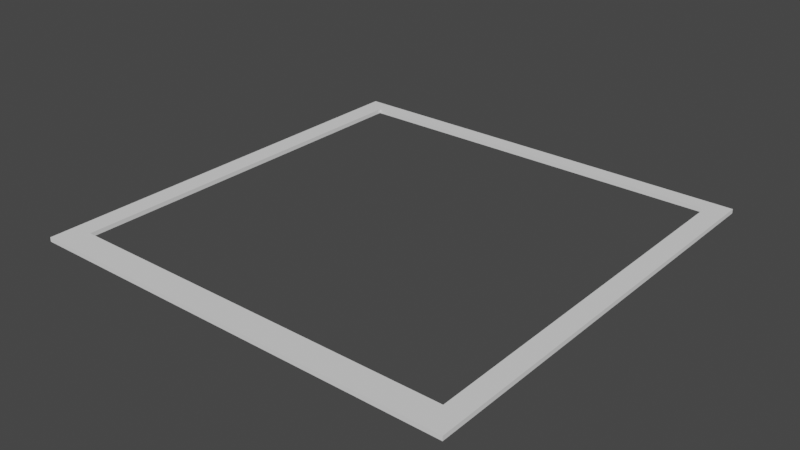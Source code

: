 # Source: perfect.blend  (saved by Blender 2.93.20; exported with 4.5.12 LTS)
import bpy
from mathutils import Matrix  # noqa: F401  (used for matrix-valued properties, if any)

bpy.ops.wm.read_factory_settings(use_empty=True)
scene = bpy.context.scene
scene.name = 'Scene'

# ---- collections
col_collection = bpy.data.collections.new('Collection'); scene.collection.children.link(col_collection)

# ---- world
world_world = bpy.data.worlds.new('World'); scene.world = world_world
world_world.use_nodes = True; world_world.node_tree.nodes.clear()
_N = world_world.node_tree.nodes; _L = world_world.node_tree.links
n0 = _N.new('ShaderNodeOutputWorld'); n0.name = 'World Output'; n0.location = (300, 300)
n1 = _N.new('ShaderNodeBackground'); n1.name = 'Background'; n1.location = (10, 300)
n1.inputs[0].default_value = (0.05088, 0.05088, 0.05088, 1.0)
_L.new(n1.outputs[0], n0.inputs[0])
n0.is_active_output = True
world_world.color = (0.05088, 0.05088, 0.05088)
world_world.use_sun_shadow = False
world_world.sun_shadow_jitter_overblur = 0.0

# ---- meshes
me_cube_005 = bpy.data.meshes.new('Cube.005')
me_cube_005.from_pydata([(-0.5, -0.5039, -0.005), (-0.5, -0.5039, 0.005), (-0.5, 0.4961, -0.005), (-0.5, 0.4961, 0.005), (0.5, -0.5039, -0.005), (0.5, -0.5039, 0.005), (0.5, 0.4961, -0.005), (0.5, 0.4961, 0.005), (-0.5, -0.003933, -0.005), (0.0, 0.4961, -0.005), (0.5, -0.003933, -0.005), (0.0, -0.5039, -0.005), (-0.5, -0.4418, -0.005), (-0.4528, 0.4961, -0.005), (0.5, 0.4587, -0.005), (0.4528, -0.5039, -0.005), (-0.5, 0.4587, -0.005), (0.4528, 0.4961, -0.005), (0.5, -0.4418, -0.005), (-0.4528, -0.5039, -0.005), (0.0, -0.4418, -0.005), (0.0, 0.4587, -0.005), (-0.4528, -0.003933, -0.005), (0.4528, -0.003933, -0.005), (0.4528, 0.4587, -0.005), (-0.4528, 0.4587, -0.005), (-0.4528, -0.4418, -0.005), (0.4528, -0.4418, -0.005), (-0.5, -0.003933, 0.005), (0.0, 0.4961, 0.005), (0.5, -0.003933, 0.005), (0.0, -0.5039, 0.005), (-0.5, 0.4587, 0.005), (0.4528, 0.4961, 0.005), (0.5, -0.4418, 0.005), (-0.4528, -0.5039, 0.005), (-0.5, -0.4418, 0.005), (-0.4528, 0.4961, 0.005), (0.5, 0.4587, 0.005), (0.4528, -0.5039, 0.005), (0.0, -0.4418, 0.005), (0.0, 0.4587, 0.005), (0.4528, -0.003933, 0.005), (-0.4528, -0.003933, 0.005), (-0.4528, 0.4587, 0.005), (0.4528, 0.4587, 0.005), (0.4528, -0.4418, 0.005), (-0.4528, -0.4418, 0.005)], [], [(0, 1, 36, 28, 32, 3, 2, 16, 8, 12), (2, 3, 37, 29, 33, 7, 6, 17, 9, 13), (6, 7, 38, 30, 34, 5, 4, 18, 10, 14), (4, 5, 39, 31, 35, 1, 0, 19, 11, 15), (27, 18, 4, 15), (47, 36, 1, 35), (26, 20, 11, 19), (24, 14, 10, 23), (9, 17, 24, 21), (17, 6, 14, 24), (16, 25, 22, 8), (2, 13, 25, 16), (13, 9, 21, 25), (12, 26, 19, 0), (8, 22, 26, 12), (20, 27, 15, 11), (23, 10, 18, 27), (46, 40, 31, 39), (22, 25, 44, 43, 47, 26), (44, 32, 28, 43), (24, 45, 41, 44, 25, 21), (29, 37, 44, 41), (37, 3, 32, 44), (38, 45, 42, 30), (7, 33, 45, 38), (33, 29, 41, 45), (34, 46, 39, 5), (30, 42, 46, 34), (23, 27, 46, 42, 45, 24), (40, 47, 35, 31), (20, 26, 47, 40, 46, 27), (43, 28, 36, 47)])
_uv = me_cube_005.uv_layers.new(name='UVMap')
_uv.uv.foreach_set('vector', [0.375, 0.0, 0.625, 0.0, 0.625, 0.0625, 0.625, 0.125, 0.625, 0.1875, 0.625, 0.25, 0.375, 0.25, 0.375, 0.1875, 0.375, 0.125, 0.375, 0.0625, 0.375, 0.25, 0.625, 0.25, 0.625, 0.3125, 0.625, 0.375, 0.625, 0.4375, 0.625, 0.5, 0.375, 0.5, 0.375, 0.4375, 0.375, 0.375, 0.375, 0.3125, 0.375, 0.5, 0.625, 0.5, 0.625, 0.5625, 0.625, 0.625, 0.625, 0.6875, 0.625, 0.75, 0.375, 0.75, 0.375, 0.6875, 0.375, 0.625, 0.375, 0.5625, 0.375, 0.75, 0.625, 0.75, 0.625, 0.8125, 0.625, 0.875, 0.625, 0.9375, 0.625, 1.0, 0.375, 1.0, 0.375, 0.9375, 0.375, 0.875, 0.375, 0.8125, 0.3125, 0.6875, 0.375, 0.6875, 0.375, 0.75, 0.3125, 0.75, 0.8125, 0.6875, 0.875, 0.6875, 0.875, 0.75, 0.8125, 0.75, 0.1875, 0.6875, 0.25, 0.6875, 0.25, 0.75, 0.1875, 0.75, 0.3125, 0.5625, 0.375, 0.5625, 0.375, 0.625, 0.3125, 0.625, 0.25, 0.5, 0.3125, 0.5, 0.3125, 0.5625, 0.25, 0.5625, 0.3125, 0.5, 0.375, 0.5, 0.375, 0.5625, 0.3125, 0.5625, 0.125, 0.5625, 0.1875, 0.5625, 0.1875, 0.625, 0.125, 0.625, 0.125, 0.5, 0.1875, 0.5, 0.1875, 0.5625, 0.125, 0.5625, 0.1875, 0.5, 0.25, 0.5, 0.25, 0.5625, 0.1875, 0.5625, 0.125, 0.6875, 0.1875, 0.6875, 0.1875, 0.75, 0.125, 0.75, 0.125, 0.625, 0.1875, 0.625, 0.1875, 0.6875, 0.125, 0.6875, 0.25, 0.6875, 0.3125, 0.6875, 0.3125, 0.75, 0.25, 0.75, 0.3125, 0.625, 0.375, 0.625, 0.375, 0.6875, 0.3125, 0.6875, 0.6875, 0.6875, 0.75, 0.6875, 0.75, 0.75, 0.6875, 0.75, 0.1875, 0.625, 0.1875, 0.5625, 0.8125, 0.5625, 0.8125, 0.625, 0.8125, 0.6875, 0.1875, 0.6875, 0.8125, 0.5625, 0.875, 0.5625, 0.875, 0.625, 0.8125, 0.625, 0.3125, 0.5625, 0.6875, 0.5625, 0.75, 0.5625, 0.8125, 0.5625, 0.1875, 0.5625, 0.25, 0.5625, 0.75, 0.5, 0.8125, 0.5, 0.8125, 0.5625, 0.75, 0.5625, 0.8125, 0.5, 0.875, 0.5, 0.875, 0.5625, 0.8125, 0.5625, 0.625, 0.5625, 0.6875, 0.5625, 0.6875, 0.625, 0.625, 0.625, 0.625, 0.5, 0.6875, 0.5, 0.6875, 0.5625, 0.625, 0.5625, 0.6875, 0.5, 0.75, 0.5, 0.75, 0.5625, 0.6875, 0.5625, 0.625, 0.6875, 0.6875, 0.6875, 0.6875, 0.75, 0.625, 0.75, 0.625, 0.625, 0.6875, 0.625, 0.6875, 0.6875, 0.625, 0.6875, 0.3125, 0.625, 0.3125, 0.6875, 0.6875, 0.6875, 0.6875, 0.625, 0.6875, 0.5625, 0.3125, 0.5625, 0.75, 0.6875, 0.8125, 0.6875, 0.8125, 0.75, 0.75, 0.75, 0.25, 0.6875, 0.1875, 0.6875, 0.8125, 0.6875, 0.75, 0.6875, 0.6875, 0.6875, 0.3125, 0.6875, 0.8125, 0.625, 0.875, 0.625, 0.875, 0.6875, 0.8125, 0.6875])
me_cube_005.use_remesh_fix_poles = True
me_cube_005.use_remesh_preserve_attributes = False
me_cube_005.update()

# ---- objects
ob_perfect_match = bpy.data.objects.new('Perfect Match', me_cube_005)

# ---- transforms, parenting, visibility, modifiers, constraints
ob_perfect_match.location = (0.0, 0.0, 0.0)

# ---- collection membership
col_collection.objects.link(ob_perfect_match)

# ---- scene / render settings (as saved in the file)
scene.frame_start = 1; scene.frame_end = 250; scene.frame_set(62)
scene.render.engine = 'BLENDER_EEVEE_NEXT'
scene.cycles.use_denoising = False
scene.cycles.samples = 128
scene.cycles.sampling_pattern = 'TABULATED_SOBOL'
scene.cycles.use_adaptive_sampling = False
scene.cycles.use_light_tree = False
scene.view_settings.view_transform = 'Filmic'
bpy.context.view_layer.update()

# ---- added for rendering (the .blend has no active camera and no usable light): camera, sun
cam_auto = bpy.data.cameras.new('AutoCamera')
cam_auto.lens = 50.0
cam_auto.sensor_width = 36.0
cam_auto.clip_end = 1000.0
ob_auto_camera = bpy.data.objects.new('AutoCamera', cam_auto)
scene.collection.objects.link(ob_auto_camera)
ob_auto_camera.location = (1.3085, -1.57413, 1.0468)
ob_auto_camera.rotation_euler = (1.09748, -7.21219e-08, 0.694738)
scene.camera = ob_auto_camera
light_auto_sun = bpy.data.lights.new('AutoSun', 'SUN')
light_auto_sun.energy = 3.0
light_auto_sun.angle = 0.0523599
ob_auto_sun = bpy.data.objects.new('AutoSun', light_auto_sun)
scene.collection.objects.link(ob_auto_sun)
ob_auto_sun.rotation_euler = (0.872665, 0.174533, 0.523599)
bpy.context.view_layer.update()
